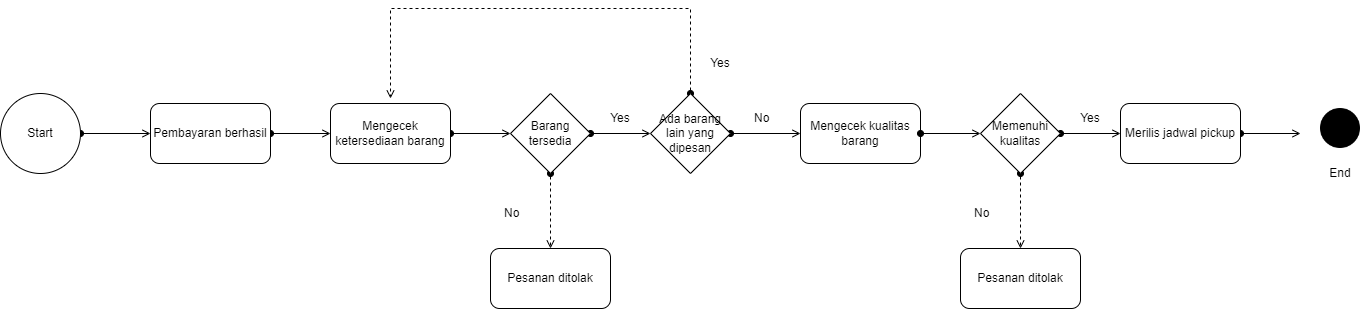

The diagram above was exported from draw.io. Its source (the exported page's mxGraphModel, read from the mxfile embedded in the PNG):
<mxGraphModel dx="662" dy="571" grid="1" gridSize="10" guides="1" tooltips="1" connect="1" arrows="1" fold="1" page="1" pageScale="1" pageWidth="1100" pageHeight="850" math="0" shadow="0">
  <root>
    <mxCell id="VeYTj2zTGSRLBnXYVBBL-0" />
    <mxCell id="VeYTj2zTGSRLBnXYVBBL-1" parent="VeYTj2zTGSRLBnXYVBBL-0" />
    <mxCell id="mMD0LDHEfMHxG5IisXIm-0" style="edgeStyle=orthogonalEdgeStyle;rounded=0;orthogonalLoop=1;jettySize=auto;html=1;entryX=0;entryY=0.5;entryDx=0;entryDy=0;startArrow=oval;startFill=1;endArrow=open;endFill=0;" parent="VeYTj2zTGSRLBnXYVBBL-1" source="mMD0LDHEfMHxG5IisXIm-1" edge="1">
      <mxGeometry relative="1" as="geometry">
        <mxPoint x="200" y="135" as="targetPoint" />
      </mxGeometry>
    </mxCell>
    <mxCell id="mMD0LDHEfMHxG5IisXIm-1" value="Start" style="ellipse;whiteSpace=wrap;html=1;aspect=fixed;" parent="VeYTj2zTGSRLBnXYVBBL-1" vertex="1">
      <mxGeometry x="50" y="95" width="80" height="80" as="geometry" />
    </mxCell>
    <mxCell id="pDj3oU9AwzbA3jKLT8SK-2" style="edgeStyle=orthogonalEdgeStyle;rounded=0;orthogonalLoop=1;jettySize=auto;html=1;startArrow=oval;startFill=1;endArrow=open;endFill=0;" parent="VeYTj2zTGSRLBnXYVBBL-1" source="3RcuT0G8SZ34zvrT9sY4-0" edge="1">
      <mxGeometry relative="1" as="geometry">
        <mxPoint x="380" y="135" as="targetPoint" />
      </mxGeometry>
    </mxCell>
    <mxCell id="3RcuT0G8SZ34zvrT9sY4-0" value="Pembayaran berhasil" style="rounded=1;whiteSpace=wrap;html=1;" parent="VeYTj2zTGSRLBnXYVBBL-1" vertex="1">
      <mxGeometry x="200" y="105" width="120" height="60" as="geometry" />
    </mxCell>
    <mxCell id="pDj3oU9AwzbA3jKLT8SK-5" style="edgeStyle=orthogonalEdgeStyle;rounded=0;orthogonalLoop=1;jettySize=auto;html=1;startArrow=oval;startFill=1;endArrow=open;endFill=0;" parent="VeYTj2zTGSRLBnXYVBBL-1" source="pDj3oU9AwzbA3jKLT8SK-3" edge="1">
      <mxGeometry relative="1" as="geometry">
        <mxPoint x="560" y="135" as="targetPoint" />
      </mxGeometry>
    </mxCell>
    <mxCell id="pDj3oU9AwzbA3jKLT8SK-3" value="Mengecek ketersediaan barang" style="rounded=1;whiteSpace=wrap;html=1;" parent="VeYTj2zTGSRLBnXYVBBL-1" vertex="1">
      <mxGeometry x="380" y="105" width="120" height="60" as="geometry" />
    </mxCell>
    <mxCell id="cMVG7jkxJSeGCBs2ltrL-4" style="edgeStyle=orthogonalEdgeStyle;rounded=0;orthogonalLoop=1;jettySize=auto;html=1;startArrow=oval;startFill=1;endArrow=open;endFill=0;" parent="VeYTj2zTGSRLBnXYVBBL-1" source="cMVG7jkxJSeGCBs2ltrL-1" edge="1">
      <mxGeometry relative="1" as="geometry">
        <mxPoint x="700" y="135" as="targetPoint" />
      </mxGeometry>
    </mxCell>
    <mxCell id="cMVG7jkxJSeGCBs2ltrL-5" style="edgeStyle=orthogonalEdgeStyle;rounded=0;orthogonalLoop=1;jettySize=auto;html=1;startArrow=oval;startFill=1;endArrow=open;endFill=0;dashed=1;" parent="VeYTj2zTGSRLBnXYVBBL-1" source="cMVG7jkxJSeGCBs2ltrL-1" edge="1">
      <mxGeometry relative="1" as="geometry">
        <mxPoint x="600" y="250" as="targetPoint" />
      </mxGeometry>
    </mxCell>
    <mxCell id="cMVG7jkxJSeGCBs2ltrL-1" value="Barang tersedia" style="rhombus;whiteSpace=wrap;html=1;" parent="VeYTj2zTGSRLBnXYVBBL-1" vertex="1">
      <mxGeometry x="560" y="95" width="80" height="80" as="geometry" />
    </mxCell>
    <mxCell id="cMVG7jkxJSeGCBs2ltrL-3" value="&amp;nbsp;No" style="text;html=1;strokeColor=none;fillColor=none;align=center;verticalAlign=middle;whiteSpace=wrap;rounded=0;" parent="VeYTj2zTGSRLBnXYVBBL-1" vertex="1">
      <mxGeometry x="530" y="200" width="60" height="30" as="geometry" />
    </mxCell>
    <mxCell id="cMVG7jkxJSeGCBs2ltrL-6" value="Yes" style="text;html=1;strokeColor=none;fillColor=none;align=center;verticalAlign=middle;whiteSpace=wrap;rounded=0;" parent="VeYTj2zTGSRLBnXYVBBL-1" vertex="1">
      <mxGeometry x="640" y="105" width="60" height="30" as="geometry" />
    </mxCell>
    <mxCell id="cMVG7jkxJSeGCBs2ltrL-7" value="Mengecek kualitas barang" style="rounded=1;whiteSpace=wrap;html=1;" parent="VeYTj2zTGSRLBnXYVBBL-1" vertex="1">
      <mxGeometry x="850" y="105" width="120" height="60" as="geometry" />
    </mxCell>
    <mxCell id="cMVG7jkxJSeGCBs2ltrL-8" value="Pesanan ditolak" style="rounded=1;whiteSpace=wrap;html=1;" parent="VeYTj2zTGSRLBnXYVBBL-1" vertex="1">
      <mxGeometry x="540" y="250" width="120" height="60" as="geometry" />
    </mxCell>
    <mxCell id="cMVG7jkxJSeGCBs2ltrL-10" style="edgeStyle=orthogonalEdgeStyle;rounded=0;orthogonalLoop=1;jettySize=auto;html=1;startArrow=oval;startFill=1;endArrow=open;endFill=0;" parent="VeYTj2zTGSRLBnXYVBBL-1" edge="1">
      <mxGeometry relative="1" as="geometry">
        <mxPoint x="1030" y="135" as="targetPoint" />
        <mxPoint x="970" y="135" as="sourcePoint" />
      </mxGeometry>
    </mxCell>
    <mxCell id="cMVG7jkxJSeGCBs2ltrL-11" style="edgeStyle=orthogonalEdgeStyle;rounded=0;orthogonalLoop=1;jettySize=auto;html=1;startArrow=oval;startFill=1;endArrow=open;endFill=0;" parent="VeYTj2zTGSRLBnXYVBBL-1" source="cMVG7jkxJSeGCBs2ltrL-13" edge="1">
      <mxGeometry relative="1" as="geometry">
        <mxPoint x="1170" y="135" as="targetPoint" />
      </mxGeometry>
    </mxCell>
    <mxCell id="cMVG7jkxJSeGCBs2ltrL-12" style="edgeStyle=orthogonalEdgeStyle;rounded=0;orthogonalLoop=1;jettySize=auto;html=1;startArrow=oval;startFill=1;endArrow=open;endFill=0;dashed=1;" parent="VeYTj2zTGSRLBnXYVBBL-1" source="cMVG7jkxJSeGCBs2ltrL-13" edge="1">
      <mxGeometry relative="1" as="geometry">
        <mxPoint x="1070" y="250" as="targetPoint" />
      </mxGeometry>
    </mxCell>
    <mxCell id="cMVG7jkxJSeGCBs2ltrL-13" value="Memenuhi kualitas" style="rhombus;whiteSpace=wrap;html=1;" parent="VeYTj2zTGSRLBnXYVBBL-1" vertex="1">
      <mxGeometry x="1030" y="95" width="80" height="80" as="geometry" />
    </mxCell>
    <mxCell id="cMVG7jkxJSeGCBs2ltrL-14" value="&amp;nbsp;No" style="text;html=1;strokeColor=none;fillColor=none;align=center;verticalAlign=middle;whiteSpace=wrap;rounded=0;" parent="VeYTj2zTGSRLBnXYVBBL-1" vertex="1">
      <mxGeometry x="1000" y="200" width="60" height="30" as="geometry" />
    </mxCell>
    <mxCell id="cMVG7jkxJSeGCBs2ltrL-15" value="Yes" style="text;html=1;strokeColor=none;fillColor=none;align=center;verticalAlign=middle;whiteSpace=wrap;rounded=0;" parent="VeYTj2zTGSRLBnXYVBBL-1" vertex="1">
      <mxGeometry x="1110" y="105" width="60" height="30" as="geometry" />
    </mxCell>
    <mxCell id="cMVG7jkxJSeGCBs2ltrL-16" value="Pesanan ditolak" style="rounded=1;whiteSpace=wrap;html=1;" parent="VeYTj2zTGSRLBnXYVBBL-1" vertex="1">
      <mxGeometry x="1010" y="250" width="120" height="60" as="geometry" />
    </mxCell>
    <mxCell id="cMVG7jkxJSeGCBs2ltrL-18" style="edgeStyle=orthogonalEdgeStyle;rounded=0;orthogonalLoop=1;jettySize=auto;html=1;startArrow=oval;startFill=1;endArrow=open;endFill=0;" parent="VeYTj2zTGSRLBnXYVBBL-1" source="cMVG7jkxJSeGCBs2ltrL-17" edge="1">
      <mxGeometry relative="1" as="geometry">
        <mxPoint x="850" y="135" as="targetPoint" />
      </mxGeometry>
    </mxCell>
    <mxCell id="X-0wPWTcwT_wbu42LKMJ-0" style="edgeStyle=orthogonalEdgeStyle;rounded=0;orthogonalLoop=1;jettySize=auto;html=1;startArrow=oval;startFill=1;endArrow=open;endFill=0;dashed=1;" parent="VeYTj2zTGSRLBnXYVBBL-1" source="cMVG7jkxJSeGCBs2ltrL-17" edge="1">
      <mxGeometry relative="1" as="geometry">
        <mxPoint x="440" y="100" as="targetPoint" />
        <Array as="points">
          <mxPoint x="740" y="10" />
          <mxPoint x="440" y="10" />
        </Array>
      </mxGeometry>
    </mxCell>
    <mxCell id="cMVG7jkxJSeGCBs2ltrL-17" value="Ada barang lain yang dipesan" style="rhombus;whiteSpace=wrap;html=1;" parent="VeYTj2zTGSRLBnXYVBBL-1" vertex="1">
      <mxGeometry x="700" y="95" width="80" height="80" as="geometry" />
    </mxCell>
    <mxCell id="cMVG7jkxJSeGCBs2ltrL-19" value="&amp;nbsp;No" style="text;html=1;strokeColor=none;fillColor=none;align=center;verticalAlign=middle;whiteSpace=wrap;rounded=0;" parent="VeYTj2zTGSRLBnXYVBBL-1" vertex="1">
      <mxGeometry x="780" y="105" width="60" height="30" as="geometry" />
    </mxCell>
    <mxCell id="X-0wPWTcwT_wbu42LKMJ-1" value="Yes" style="text;html=1;strokeColor=none;fillColor=none;align=center;verticalAlign=middle;whiteSpace=wrap;rounded=0;" parent="VeYTj2zTGSRLBnXYVBBL-1" vertex="1">
      <mxGeometry x="740" y="50" width="60" height="30" as="geometry" />
    </mxCell>
    <mxCell id="X-0wPWTcwT_wbu42LKMJ-3" style="edgeStyle=orthogonalEdgeStyle;rounded=0;orthogonalLoop=1;jettySize=auto;html=1;startArrow=oval;startFill=1;endArrow=open;endFill=0;" parent="VeYTj2zTGSRLBnXYVBBL-1" source="X-0wPWTcwT_wbu42LKMJ-2" edge="1">
      <mxGeometry relative="1" as="geometry">
        <mxPoint x="1350" y="135" as="targetPoint" />
      </mxGeometry>
    </mxCell>
    <mxCell id="X-0wPWTcwT_wbu42LKMJ-2" value="Merilis jadwal pickup" style="rounded=1;whiteSpace=wrap;html=1;" parent="VeYTj2zTGSRLBnXYVBBL-1" vertex="1">
      <mxGeometry x="1170" y="105" width="120" height="60" as="geometry" />
    </mxCell>
    <mxCell id="5QIEKLDsOklR3hKutAeP-0" value="" style="shape=image;html=1;verticalAlign=top;verticalLabelPosition=bottom;labelBackgroundColor=#ffffff;imageAspect=0;aspect=fixed;image=https://cdn4.iconfinder.com/data/icons/essential-app-2/16/record-round-circle-dot-128.png" parent="VeYTj2zTGSRLBnXYVBBL-1" vertex="1">
      <mxGeometry x="1370" y="110" width="40" height="40" as="geometry" />
    </mxCell>
    <mxCell id="5QIEKLDsOklR3hKutAeP-1" value="End" style="text;html=1;strokeColor=none;fillColor=none;align=center;verticalAlign=middle;whiteSpace=wrap;rounded=0;" parent="VeYTj2zTGSRLBnXYVBBL-1" vertex="1">
      <mxGeometry x="1360" y="160" width="60" height="30" as="geometry" />
    </mxCell>
  </root>
</mxGraphModel>